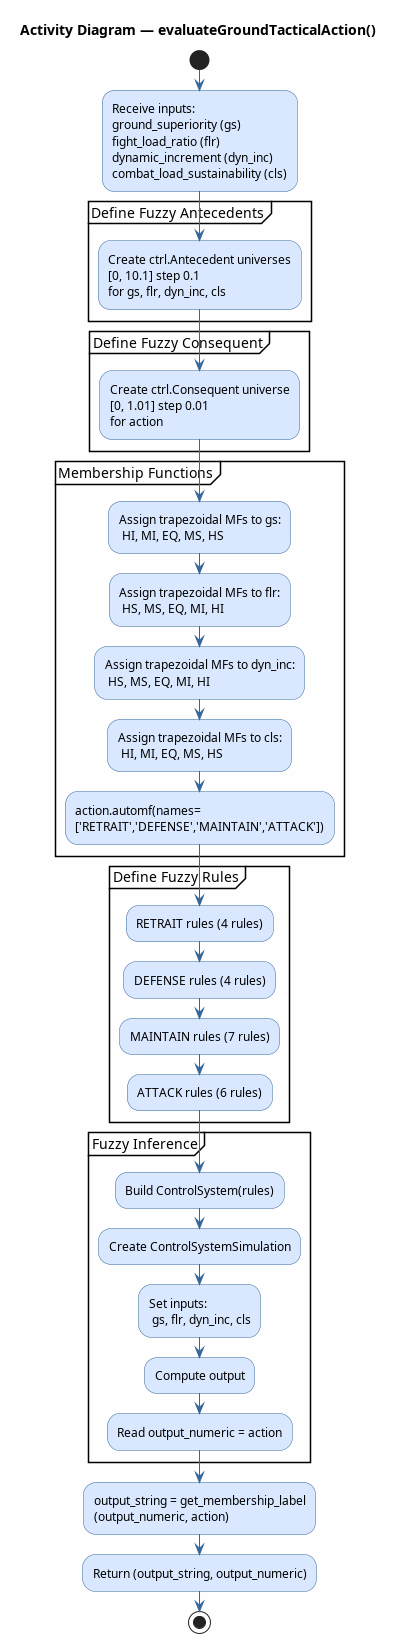

The diagram above was rendered by PlantUML. Its source (embedded in the PNG):
@startuml evaluateGroundTacticalAction
title Activity Diagram — evaluateGroundTacticalAction()

skinparam ActivityBackgroundColor #D9E8FF
skinparam ActivityBorderColor #336699
skinparam ArrowColor #336699
skinparam backgroundColor #FEFEFE

start

:Receive inputs:\nground_superiority (gs)\nfight_load_ratio (flr)\ndynamic_increment (dyn_inc)\ncombat_load_sustainability (cls);

partition "Define Fuzzy Antecedents" {
    :Create ctrl.Antecedent universes\n[0, 10.1] step 0.1\nfor gs, flr, dyn_inc, cls;
}

partition "Define Fuzzy Consequent" {
    :Create ctrl.Consequent universe\n[0, 1.01] step 0.01\nfor action;
}

partition "Membership Functions" {
    :Assign trapezoidal MFs to gs:\n HI, MI, EQ, MS, HS;
    :Assign trapezoidal MFs to flr:\n HS, MS, EQ, MI, HI;
    :Assign trapezoidal MFs to dyn_inc:\n HS, MS, EQ, MI, HI;
    :Assign trapezoidal MFs to cls:\n HI, MI, EQ, MS, HS;
    :action.automf(names=\n['RETRAIT','DEFENSE','MAINTAIN','ATTACK']);
}

partition "Define Fuzzy Rules" {
    :RETRAIT rules (4 rules);
    :DEFENSE rules (4 rules);
    :MAINTAIN rules (7 rules);
    :ATTACK rules (6 rules);
}

partition "Fuzzy Inference" {
    :Build ControlSystem(rules);
    :Create ControlSystemSimulation;
    :Set inputs:\n gs, flr, dyn_inc, cls;
    :Compute output;
    :Read output_numeric = action;
}

:output_string = get_membership_label\n(output_numeric, action);

:Return (output_string, output_numeric);

stop
@enduml